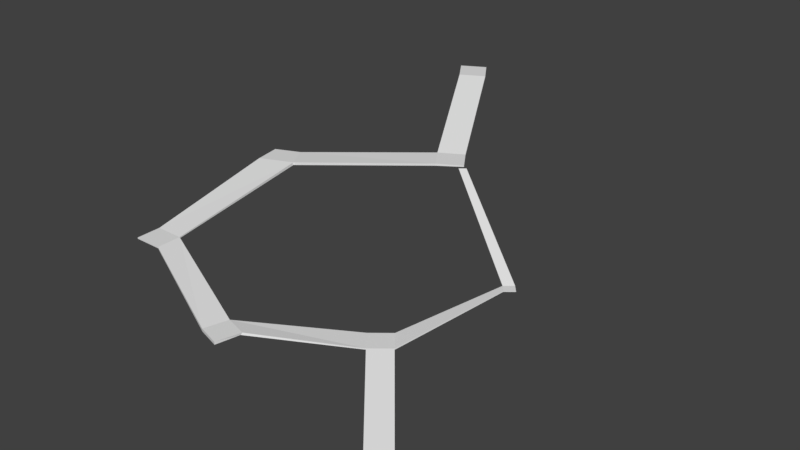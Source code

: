 # Source: Plat04.blend  (saved by Blender 2.78.0; exported with 4.5.12 LTS)
import bpy
from mathutils import Matrix  # noqa: F401  (used for matrix-valued properties, if any)

bpy.ops.wm.read_factory_settings(use_empty=True)
scene = bpy.context.scene
scene.name = 'Scene'

# ---- collections
col_collection_1 = bpy.data.collections.new('Collection 1'); scene.collection.children.link(col_collection_1)

# ---- materials (node trees are filled in below, after node groups)
mat_material = bpy.data.materials.new('Material')
mat_material.alpha_threshold = 0.0
mat_material.use_transparent_shadow = False
mat_material.roughness = 0.5
mat_material.line_color = (0.0, 0.0, 0.0, 1.0)

# ---- material node trees

# ---- world
world_world = bpy.data.worlds.new('World'); scene.world = world_world
world_world.color = (0.05088, 0.05088, 0.05088)
world_world.use_sun_shadow = False
world_world.sun_shadow_jitter_overblur = 0.0
world_world.cycles.sampling_method = 'MANUAL'

# ---- meshes
me_cube = bpy.data.meshes.new('Cube')
me_cube.from_pydata([(8.284, -8.99, -5.174), (6.734, -10.26, -5.174), (5.47, -8.706, -5.174), (7.019, -7.441, -5.174), (8.284, -8.99, -3.174), (6.734, -10.26, -3.174), (5.47, -8.706, -3.174), (7.019, -7.441, -3.174), (0.1314, -15.85, 17.93), (-1.711, -15.15, 16.59), (0.2026, -15.73, 20.94), (-1.711, -15.15, 20.94), (-0.4128, -17.76, 16.59), (-2.327, -17.17, 16.59), (-0.4128, -17.76, 20.94), (-2.327, -17.17, 20.94), (-11.72, -11.08, 47.69), (-11.72, -11.08, 49.69), (-11.72, -13.2, 47.69), (-11.72, -13.2, 49.69), (-14.15, -11.08, 47.69), (-14.15, -11.08, 49.69), (-14.15, -13.2, 47.69), (-14.15, -13.2, 49.69), (-11.76, 1.572, 81.88), (-11.76, 1.572, 86.33), (-14.79, 0.5225, 81.88), (-14.79, 0.5225, 84.51), (-12.88, 3.591, 82.3), (-12.88, 3.591, 85.68), (-15.17, 2.794, 82.3), (-15.17, 2.794, 84.3), (-0.214, 6.241, 111.8), (-0.214, 6.241, 115.2), (-1.475, 8.13, 111.8), (-1.475, 8.13, 115.2), (1.718, 7.531, 111.8), (1.718, 7.531, 113.8), (0.4573, 9.42, 111.8), (0.4573, 9.42, 113.8), (-6.859, 18.17, 163.7), (-6.859, 18.17, 167.1), (-4.927, 19.46, 163.7), (-4.927, 19.46, 165.7), (-8.248, 20.25, 163.7), (-8.248, 20.25, 167.1), (-6.316, 21.54, 163.7), (-6.316, 21.54, 165.7), (15.42, -17.48, -51.76), (13.87, -18.74, -51.76), (15.42, -17.48, -49.76), (13.87, -18.74, -49.76), (16.44, -18.73, -51.76), (14.89, -19.99, -51.76), (16.44, -18.73, -49.76), (14.89, -19.99, -49.76), (11.99, -1.326, 42.63), (11.5, -0.7178, 42.63), (11.99, -1.326, 43.42), (11.5, -0.7178, 43.42), (12.7, -0.7485, 42.63), (12.2, -0.1403, 42.63), (12.7, -0.7485, 43.42), (12.2, -0.1403, 43.42), (2.21, 6.151, 120.2), (2.21, 6.151, 120.8), (2.692, 6.545, 120.2), (2.692, 6.545, 120.8), (11.5, -0.7178, 43.42), (12.2, -0.1403, 43.42), (2.21, 6.151, 120.8), (2.692, 6.545, 120.8)], [], [(0, 1, 2, 3), (4, 7, 6, 5), (4, 5, 51, 50), (2, 1, 8, 9), (2, 6, 7, 3), (0, 3, 57, 56), (13, 15, 19, 18), (5, 6, 11, 10), (6, 2, 9, 11), (1, 5, 10, 8), (12, 14, 15, 13), (9, 8, 12, 13), (10, 11, 15, 14), (8, 10, 14, 12), (19, 17, 21, 23), (11, 9, 16, 17), (15, 11, 17, 19), (9, 13, 18, 16), (21, 20, 22, 23), (18, 19, 23, 22), (16, 18, 22, 20), (21, 17, 25, 27), (25, 24, 32, 33), (20, 21, 27, 26), (16, 20, 26, 24), (17, 16, 24, 25), (29, 28, 30, 31), (24, 26, 30, 28), (26, 27, 31, 30), (27, 25, 29, 31), (32, 34, 38, 36), (24, 28, 34, 32), (28, 29, 35, 34), (29, 25, 33, 35), (37, 36, 38, 39), (33, 32, 36, 37), (35, 33, 37, 39), (34, 35, 41, 40), (42, 40, 44, 46), (38, 34, 40, 42), (35, 39, 43, 41), (39, 38, 42, 43), (44, 45, 47, 46), (40, 41, 45, 44), (41, 43, 47, 45), (43, 42, 46, 47), (51, 49, 53, 55), (5, 1, 49, 51), (0, 4, 50, 48), (1, 0, 48, 49), (52, 54, 55, 53), (49, 48, 52, 53), (50, 51, 55, 54), (48, 50, 54, 52), (59, 58, 62, 63), (4, 0, 56, 58), (7, 4, 58, 59), (3, 7, 59, 57), (62, 60, 61, 63), (58, 56, 60, 62), (63, 61, 66, 67), (56, 57, 61, 60), (64, 65, 67, 66), (61, 57, 64, 66), (57, 59, 65, 64), (68, 69, 71, 70)])
_uv = me_cube.uv_layers.new(name='UVMap')
_uv.uv.foreach_set('vector', [0.912, 0.8832, 0.9073, 0.8833, 0.9072, 0.8786, 0.9119, 0.8785, 0.8948, 0.6972, 0.8948, 0.69, 0.902, 0.6899, 0.902, 0.6972, 0.8948, 0.6972, 0.902, 0.6972, 0.902, 0.8706, 0.8948, 0.8706, 0.9072, 0.8786, 0.9073, 0.8833, 0.8509, 0.8822, 0.8507, 0.8775, -2.311, 0.7749, -2.311, 0.7749, -2.311, 0.7749, -2.311, 0.7749, 0.912, 0.8832, 0.9119, 0.8785, 0.9119, 0.8785, 0.912, 0.8832, -2.311, 0.7749, -2.311, 0.7749, -2.311, 0.7749, -2.311, 0.7749, 0.8898, 0.771, 0.9077, 0.7713, 0.9138, 0.987, 0.8959, 0.9867, -2.311, 0.7749, -2.311, 0.7749, -2.311, 0.7749, -2.311, 0.7749, -2.311, 0.7749, -2.311, 0.7749, -2.311, 0.7749, -2.311, 0.7749, -2.311, 0.7749, -2.311, 0.7749, -2.311, 0.7749, -2.311, 0.7749, 0.8507, 0.8775, 0.8509, 0.8822, 0.8459, 0.8824, 0.8458, 0.8777, 0.9046, 0.9711, 0.9153, 0.9713, 0.9151, 0.9826, 0.9044, 0.9824, -2.311, 0.7749, -2.311, 0.7749, -2.311, 0.7749, -2.311, 0.7749, 0.8428, 0.9474, 0.8696, 0.9426, 0.8578, 0.9709, 0.8411, 0.9675, 0.8863, 0.5882, 0.8887, 0.5816, 0.8803, 0.6959, 0.8773, 0.7054, 0.8374, 0.823, 0.8644, 0.824, 0.8698, 0.9472, 0.8379, 0.9529, 0.8507, 0.8775, 0.8458, 0.8777, 0.8458, 0.8155, 0.8509, 0.8118, -2.311, 0.7749, -2.311, 0.7749, -2.311, 0.7749, -2.311, 0.7749, -2.311, 0.7749, -2.311, 0.7749, -2.311, 0.7749, -2.311, 0.7749, 0.8509, 0.8118, 0.8458, 0.8155, 0.8416, 0.8118, 0.8448, 0.808, 0.8639, 0.8093, 0.8528, 0.8155, 0.8481, 0.6811, 0.8586, 0.6804, 0.8658, 0.8374, 0.8687, 0.8287, 0.8516, 0.9401, 0.8498, 0.9437, -2.311, 0.7749, -2.311, 0.7749, -2.311, 0.7749, -2.311, 0.7749, 0.8509, 0.8118, 0.8448, 0.808, 0.8473, 0.7387, 0.8523, 0.7354, 0.8773, 0.7054, 0.8803, 0.6959, 0.8687, 0.8287, 0.8658, 0.8374, -2.311, 0.7749, -2.311, 0.7749, -2.311, 0.7749, -2.311, 0.7749, 0.8523, 0.7354, 0.8473, 0.7387, 0.8443, 0.7355, 0.8477, 0.7323, -2.311, 0.7749, -2.311, 0.7749, -2.311, 0.7749, -2.311, 0.7749, 0.8501, 0.8153, 0.8605, 0.815, 0.8554, 0.8234, 0.8489, 0.8214, 0.8575, 0.671, 0.8535, 0.6669, 0.8581, 0.6687, 0.8581, 0.6688, 0.8523, 0.7354, 0.8477, 0.7323, 0.8535, 0.6669, 0.8575, 0.671, -2.311, 0.7749, -2.311, 0.7749, -2.311, 0.7749, -2.311, 0.7749, 0.86, 0.7733, 0.8432, 0.7813, 0.8529, 0.5707, 0.8629, 0.5711, -2.311, 0.7749, -2.311, 0.7749, -2.311, 0.7749, -2.311, 0.7749, 0.8498, 0.9437, 0.8516, 0.9401, 0.8503, 0.9439, 0.8502, 0.9439, 0.8367, 0.5839, 0.8365, 0.5682, 0.8552, 0.5678, 0.8555, 0.5836, -2.311, 0.7749, -2.311, 0.7749, -2.311, 0.7749, -2.311, 0.7749, 0.8581, 0.6687, 0.8535, 0.6669, 0.8535, 0.6669, 0.8581, 0.6687, 0.8581, 0.6687, 0.8535, 0.6669, 0.8535, 0.6669, 0.8581, 0.6687, 0.8367, 0.5839, 0.8555, 0.5836, 0.8538, 0.9498, 0.8351, 0.95, -2.311, 0.7749, -2.311, 0.7749, -2.311, 0.7749, -2.311, 0.7749, 0.8582, 0.9477, 0.843, 0.9554, 0.8502, 0.944, 0.8503, 0.9441, -2.311, 0.7749, -2.311, 0.7749, -2.311, 0.7749, -2.311, 0.7749, 0.8351, 0.95, 0.8538, 0.9498, 0.8539, 0.9672, 0.8352, 0.9673, -2.311, 0.7749, -2.311, 0.7749, -2.311, 0.7749, -2.311, 0.7749, -2.311, 0.7749, -2.311, 0.7749, -2.311, 0.7749, -2.311, 0.7749, -2.311, 0.7749, -2.311, 0.7749, -2.311, 0.7749, -2.311, 0.7749, -2.311, 0.7749, -2.311, 0.7749, -2.311, 0.7749, -2.311, 0.7749, 0.9073, 0.8833, 0.912, 0.8832, 0.912, 0.8832, 0.9073, 0.8833, -2.311, 0.7749, -2.311, 0.7749, -2.311, 0.7749, -2.311, 0.7749, 0.9073, 0.8833, 0.912, 0.8832, 0.912, 0.8832, 0.9073, 0.8833, 0.8948, 0.8706, 0.902, 0.8706, 0.902, 0.8765, 0.8948, 0.8765, -2.311, 0.7749, -2.311, 0.7749, -2.311, 0.7749, -2.311, 0.7749, 0.8613, 0.8048, 0.8613, 0.8283, 0.834, 0.8283, 0.834, 0.8048, -2.311, 0.7749, -2.311, 0.7749, -2.311, 0.7749, -2.311, 0.7749, 0.8992, 0.6274, 0.9094, 0.627, 0.8988, 0.8689, 0.8945, 0.8691, -2.311, 0.7749, -2.311, 0.7749, -2.311, 0.7749, -2.311, 0.7749, -2.311, 0.7749, -2.311, 0.7749, -2.311, 0.7749, -2.311, 0.7749, -2.311, 0.7749, -2.311, 0.7749, -2.311, 0.7749, -2.311, 0.7749, -2.311, 0.7749, -2.311, 0.7749, -2.311, 0.7749, -2.311, 0.7749, 0.912, 0.8832, 0.9119, 0.8785, 0.9119, 0.8785, 0.912, 0.8832, -2.311, 0.7749, -2.311, 0.7749, -2.311, 0.7749, -2.311, 0.7749, 0.9296, 0.9243, 0.9296, 0.9243, 0.9296, 0.9243, 0.9296, 0.9243, -2.311, 0.7749, -2.311, 0.7749, -2.311, 0.7749, -2.311, 0.7749, 0.8559, 0.9404, 0.849, 0.9405, 0.8569, 0.5479, 0.8638, 0.5478])
me_cube.materials.append(mat_material)
me_cube.use_remesh_preserve_volume = False
me_cube.use_remesh_preserve_attributes = False
me_cube.use_mirror_vertex_groups = False
me_cube.update()

# ---- objects
ob_cube = bpy.data.objects.new('Cube', me_cube)

# ---- transforms, parenting, visibility, modifiers, constraints
ob_cube.location = (19.24, 15.47, 0.0)
ob_cube.scale = (3.676, 3.676, 0.2007)
ob_cube.lock_rotations_4d = False
ob_cube.empty_display_type = 'ARROWS'
ob_cube.lineart.crease_threshold = 0.0

# ---- collection membership
col_collection_1.objects.link(ob_cube)

# ---- scene / render settings (as saved in the file)
scene.frame_start = 1; scene.frame_end = 250; scene.frame_set(1)
scene.render.engine = 'BLENDER_EEVEE_NEXT'
scene.render.resolution_percentage = 50
scene.render.dither_intensity = 0.0
scene.cycles.use_denoising = False
scene.cycles.samples = 128
scene.cycles.sampling_pattern = 'TABULATED_SOBOL'
scene.cycles.light_sampling_threshold = 0.0
scene.cycles.use_adaptive_sampling = False
scene.cycles.use_light_tree = False
scene.cycles.blur_glossy = 0.0
scene.cycles.sample_clamp_indirect = 0.0
scene.view_settings.view_transform = 'Standard'
bpy.context.view_layer.update()

# ---- added for rendering (the .blend has no active camera and no usable light): camera, sun
cam_auto = bpy.data.cameras.new('AutoCamera')
cam_auto.lens = 50.0
cam_auto.sensor_width = 36.0
cam_auto.clip_end = 3195.99
ob_auto_camera = bpy.data.objects.new('AutoCamera', cam_auto)
scene.collection.objects.link(ob_auto_camera)
ob_auto_camera.location = (203.684, -200.222, 157.263)
ob_auto_camera.rotation_euler = (1.09748, -7.21219e-08, 0.694738)
scene.camera = ob_auto_camera
light_auto_sun = bpy.data.lights.new('AutoSun', 'SUN')
light_auto_sun.energy = 3.0
light_auto_sun.angle = 0.0523599
ob_auto_sun = bpy.data.objects.new('AutoSun', light_auto_sun)
scene.collection.objects.link(ob_auto_sun)
ob_auto_sun.rotation_euler = (0.872665, 0.174533, 0.523599)
bpy.context.view_layer.update()
